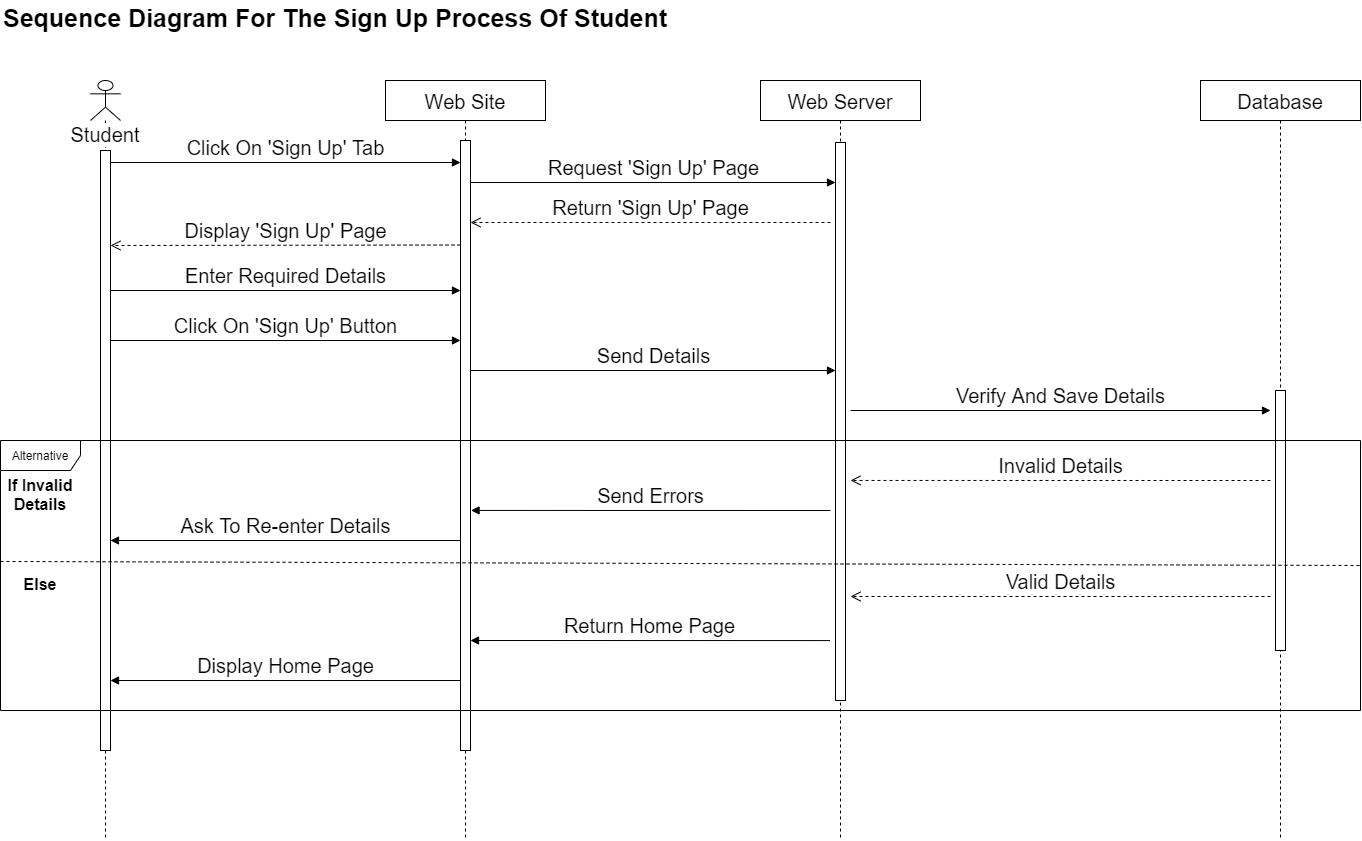

The diagram above was exported from draw.io. Its source (the exported page's mxGraphModel, read from the mxfile embedded in the PNG):
<mxGraphModel dx="868" dy="439" grid="1" gridSize="10" guides="1" tooltips="1" connect="1" arrows="1" fold="1" page="1" pageScale="1" pageWidth="850" pageHeight="1100" math="0" shadow="0">
  <root>
    <mxCell id="0" />
    <mxCell id="1" parent="0" />
    <mxCell id="3nuBFxr9cyL0pnOWT2aG-5" value="Web Site" style="shape=umlLifeline;perimeter=lifelinePerimeter;container=1;collapsible=0;recursiveResize=0;rounded=0;shadow=0;strokeWidth=1;fontSize=20;" parent="1" vertex="1">
      <mxGeometry x="425" y="120" width="160" height="760" as="geometry" />
    </mxCell>
    <mxCell id="3PbQu7xdGpid1Uje4ATP-6" value="" style="html=1;points=[];perimeter=orthogonalPerimeter;" parent="3nuBFxr9cyL0pnOWT2aG-5" vertex="1">
      <mxGeometry x="75" y="60" width="10" height="610" as="geometry" />
    </mxCell>
    <mxCell id="3PbQu7xdGpid1Uje4ATP-1" value="&lt;font style=&quot;font-size: 20px&quot;&gt;Student&lt;/font&gt;" style="shape=umlLifeline;participant=umlActor;perimeter=lifelinePerimeter;whiteSpace=wrap;html=1;container=1;collapsible=0;recursiveResize=0;verticalAlign=top;spacingTop=36;labelBackgroundColor=#ffffff;outlineConnect=0;" parent="1" vertex="1">
      <mxGeometry x="130" y="120" width="30" height="760" as="geometry" />
    </mxCell>
    <mxCell id="3PbQu7xdGpid1Uje4ATP-7" value="" style="html=1;points=[];perimeter=orthogonalPerimeter;" parent="3PbQu7xdGpid1Uje4ATP-1" vertex="1">
      <mxGeometry x="10" y="70" width="10" height="600" as="geometry" />
    </mxCell>
    <mxCell id="3PbQu7xdGpid1Uje4ATP-2" value="Web Server" style="shape=umlLifeline;perimeter=lifelinePerimeter;container=1;collapsible=0;recursiveResize=0;rounded=0;shadow=0;strokeWidth=1;fontSize=20;" parent="1" vertex="1">
      <mxGeometry x="800" y="120" width="160" height="760" as="geometry" />
    </mxCell>
    <mxCell id="3PbQu7xdGpid1Uje4ATP-9" value="" style="html=1;points=[];perimeter=orthogonalPerimeter;" parent="3PbQu7xdGpid1Uje4ATP-2" vertex="1">
      <mxGeometry x="75" y="62" width="10" height="558" as="geometry" />
    </mxCell>
    <mxCell id="3PbQu7xdGpid1Uje4ATP-3" value="Database" style="shape=umlLifeline;perimeter=lifelinePerimeter;container=1;collapsible=0;recursiveResize=0;rounded=0;shadow=0;strokeWidth=1;fontSize=20;" parent="1" vertex="1">
      <mxGeometry x="1240" y="120" width="160" height="760" as="geometry" />
    </mxCell>
    <mxCell id="3PbQu7xdGpid1Uje4ATP-14" value="" style="html=1;points=[];perimeter=orthogonalPerimeter;" parent="3PbQu7xdGpid1Uje4ATP-3" vertex="1">
      <mxGeometry x="75" y="310" width="10" height="260" as="geometry" />
    </mxCell>
    <mxCell id="3PbQu7xdGpid1Uje4ATP-5" value="&lt;font style=&quot;font-size: 20px&quot;&gt;Click On 'Sign Up' Tab&lt;/font&gt;" style="html=1;verticalAlign=bottom;endArrow=block;" parent="1" edge="1">
      <mxGeometry width="80" relative="1" as="geometry">
        <mxPoint x="150" y="202" as="sourcePoint" />
        <mxPoint x="500" y="202" as="targetPoint" />
      </mxGeometry>
    </mxCell>
    <mxCell id="3PbQu7xdGpid1Uje4ATP-8" value="&lt;font style=&quot;font-size: 20px&quot;&gt;Request 'Sign Up' Page&lt;/font&gt;" style="html=1;verticalAlign=bottom;endArrow=block;" parent="1" target="3PbQu7xdGpid1Uje4ATP-9" edge="1">
      <mxGeometry width="80" relative="1" as="geometry">
        <mxPoint x="510" y="222" as="sourcePoint" />
        <mxPoint x="840" y="222" as="targetPoint" />
      </mxGeometry>
    </mxCell>
    <mxCell id="3PbQu7xdGpid1Uje4ATP-10" value="&lt;font style=&quot;font-size: 20px&quot;&gt;Return 'Sign Up' Page&lt;/font&gt;" style="html=1;verticalAlign=bottom;endArrow=open;dashed=1;endSize=8;" parent="1" edge="1">
      <mxGeometry relative="1" as="geometry">
        <mxPoint x="870" y="262" as="sourcePoint" />
        <mxPoint x="510" y="262" as="targetPoint" />
      </mxGeometry>
    </mxCell>
    <mxCell id="3PbQu7xdGpid1Uje4ATP-11" value="&lt;font style=&quot;font-size: 20px&quot;&gt;Display 'Sign Up' Page&lt;/font&gt;" style="html=1;verticalAlign=bottom;endArrow=open;dashed=1;endSize=8;" parent="1" edge="1">
      <mxGeometry relative="1" as="geometry">
        <mxPoint x="500" y="284.5" as="sourcePoint" />
        <mxPoint x="150" y="285" as="targetPoint" />
      </mxGeometry>
    </mxCell>
    <mxCell id="3PbQu7xdGpid1Uje4ATP-12" value="&lt;font style=&quot;font-size: 20px&quot;&gt;Enter Required Details&lt;/font&gt;" style="html=1;verticalAlign=bottom;endArrow=block;exitX=0.667;exitY=0.26;exitDx=0;exitDy=0;exitPerimeter=0;" parent="1" edge="1">
      <mxGeometry width="80" relative="1" as="geometry">
        <mxPoint x="150" y="330" as="sourcePoint" />
        <mxPoint x="499.99" y="330" as="targetPoint" />
      </mxGeometry>
    </mxCell>
    <mxCell id="3PbQu7xdGpid1Uje4ATP-13" value="&lt;font style=&quot;font-size: 20px&quot;&gt;Click On 'Sign Up' Button&lt;/font&gt;" style="html=1;verticalAlign=bottom;endArrow=block;exitX=0.667;exitY=0.26;exitDx=0;exitDy=0;exitPerimeter=0;" parent="1" edge="1">
      <mxGeometry width="80" relative="1" as="geometry">
        <mxPoint x="150" y="380" as="sourcePoint" />
        <mxPoint x="499.99" y="380" as="targetPoint" />
      </mxGeometry>
    </mxCell>
    <mxCell id="3PbQu7xdGpid1Uje4ATP-15" value="&lt;font style=&quot;font-size: 20px&quot;&gt;Send Details&lt;/font&gt;" style="html=1;verticalAlign=bottom;endArrow=block;" parent="1" edge="1">
      <mxGeometry width="80" relative="1" as="geometry">
        <mxPoint x="510" y="410" as="sourcePoint" />
        <mxPoint x="875" y="410" as="targetPoint" />
      </mxGeometry>
    </mxCell>
    <mxCell id="3PbQu7xdGpid1Uje4ATP-16" value="&lt;font style=&quot;font-size: 20px&quot;&gt;Verify And Save Details&lt;/font&gt;" style="html=1;verticalAlign=bottom;endArrow=block;" parent="1" edge="1">
      <mxGeometry width="80" relative="1" as="geometry">
        <mxPoint x="890" y="450" as="sourcePoint" />
        <mxPoint x="1310" y="450" as="targetPoint" />
      </mxGeometry>
    </mxCell>
    <mxCell id="3PbQu7xdGpid1Uje4ATP-17" value="Alternative" style="shape=umlFrame;whiteSpace=wrap;html=1;width=80;height=30;" parent="1" vertex="1">
      <mxGeometry x="40" y="480" width="1360" height="270" as="geometry" />
    </mxCell>
    <mxCell id="3PbQu7xdGpid1Uje4ATP-18" value="" style="endArrow=none;dashed=1;html=1;exitX=0;exitY=0.448;exitDx=0;exitDy=0;exitPerimeter=0;" parent="1" source="3PbQu7xdGpid1Uje4ATP-17" edge="1">
      <mxGeometry width="50" height="50" relative="1" as="geometry">
        <mxPoint x="390" y="630" as="sourcePoint" />
        <mxPoint x="1400" y="605" as="targetPoint" />
      </mxGeometry>
    </mxCell>
    <mxCell id="3PbQu7xdGpid1Uje4ATP-19" value="If Invalid &#10;Details" style="text;align=center;fontStyle=1;verticalAlign=middle;spacingLeft=3;spacingRight=3;strokeColor=none;rotatable=0;points=[[0,0.5],[1,0.5]];portConstraint=eastwest;fontSize=16;" parent="1" vertex="1">
      <mxGeometry x="40" y="520" width="80" height="26" as="geometry" />
    </mxCell>
    <mxCell id="3PbQu7xdGpid1Uje4ATP-20" value="Else" style="text;align=center;fontStyle=1;verticalAlign=middle;spacingLeft=3;spacingRight=3;strokeColor=none;rotatable=0;points=[[0,0.5],[1,0.5]];portConstraint=eastwest;fontSize=16;" parent="1" vertex="1">
      <mxGeometry x="40" y="610" width="80" height="26" as="geometry" />
    </mxCell>
    <mxCell id="3PbQu7xdGpid1Uje4ATP-22" value="&lt;font style=&quot;font-size: 20px&quot;&gt;Invalid Details&lt;/font&gt;" style="html=1;verticalAlign=bottom;endArrow=open;dashed=1;endSize=8;entryX=0.625;entryY=0.148;entryDx=0;entryDy=0;entryPerimeter=0;" parent="1" target="3PbQu7xdGpid1Uje4ATP-17" edge="1">
      <mxGeometry relative="1" as="geometry">
        <mxPoint x="1310" y="520" as="sourcePoint" />
        <mxPoint x="950" y="520" as="targetPoint" />
      </mxGeometry>
    </mxCell>
    <mxCell id="3PbQu7xdGpid1Uje4ATP-28" value="&lt;font style=&quot;font-size: 20px&quot;&gt;Send Errors&lt;/font&gt;" style="html=1;verticalAlign=bottom;endArrow=block;entryX=0.346;entryY=0.259;entryDx=0;entryDy=0;entryPerimeter=0;" parent="1" target="3PbQu7xdGpid1Uje4ATP-17" edge="1">
      <mxGeometry width="80" relative="1" as="geometry">
        <mxPoint x="870" y="550" as="sourcePoint" />
        <mxPoint x="700" y="490" as="targetPoint" />
      </mxGeometry>
    </mxCell>
    <mxCell id="3PbQu7xdGpid1Uje4ATP-29" value="&lt;font style=&quot;font-size: 20px&quot;&gt;Ask To Re-enter Details&lt;/font&gt;" style="html=1;verticalAlign=bottom;endArrow=block;entryX=0.346;entryY=0.259;entryDx=0;entryDy=0;entryPerimeter=0;" parent="1" edge="1">
      <mxGeometry width="80" relative="1" as="geometry">
        <mxPoint x="500" y="580" as="sourcePoint" />
        <mxPoint x="149.99999999999994" y="580.0000000000001" as="targetPoint" />
      </mxGeometry>
    </mxCell>
    <mxCell id="3PbQu7xdGpid1Uje4ATP-30" value="&lt;font style=&quot;font-size: 20px&quot;&gt;Valid Details&lt;/font&gt;" style="html=1;verticalAlign=bottom;endArrow=open;dashed=1;endSize=8;entryX=0.625;entryY=0.148;entryDx=0;entryDy=0;entryPerimeter=0;" parent="1" edge="1">
      <mxGeometry relative="1" as="geometry">
        <mxPoint x="1310" y="636.04" as="sourcePoint" />
        <mxPoint x="890" y="636" as="targetPoint" />
      </mxGeometry>
    </mxCell>
    <mxCell id="3PbQu7xdGpid1Uje4ATP-31" value="&lt;font style=&quot;font-size: 20px&quot;&gt;Return Home Page&lt;/font&gt;" style="html=1;verticalAlign=bottom;endArrow=block;entryX=0.346;entryY=0.259;entryDx=0;entryDy=0;entryPerimeter=0;" parent="1" edge="1">
      <mxGeometry width="80" relative="1" as="geometry">
        <mxPoint x="869.44" y="680.0699999999999" as="sourcePoint" />
        <mxPoint x="509.99999999999994" y="680" as="targetPoint" />
      </mxGeometry>
    </mxCell>
    <mxCell id="3PbQu7xdGpid1Uje4ATP-32" value="&lt;font style=&quot;font-size: 20px&quot;&gt;Display Home Page&lt;/font&gt;" style="html=1;verticalAlign=bottom;endArrow=block;entryX=0.346;entryY=0.259;entryDx=0;entryDy=0;entryPerimeter=0;" parent="1" edge="1">
      <mxGeometry width="80" relative="1" as="geometry">
        <mxPoint x="500" y="720" as="sourcePoint" />
        <mxPoint x="150" y="720" as="targetPoint" />
      </mxGeometry>
    </mxCell>
    <mxCell id="3PbQu7xdGpid1Uje4ATP-33" value="Sequence Diagram For The Sign Up Process Of Student" style="text;align=center;fontStyle=1;verticalAlign=middle;spacingLeft=3;spacingRight=3;strokeColor=none;rotatable=0;points=[[0,0.5],[1,0.5]];portConstraint=eastwest;fontSize=25;" parent="1" vertex="1">
      <mxGeometry x="210" y="40" width="330" height="30" as="geometry" />
    </mxCell>
  </root>
</mxGraphModel>